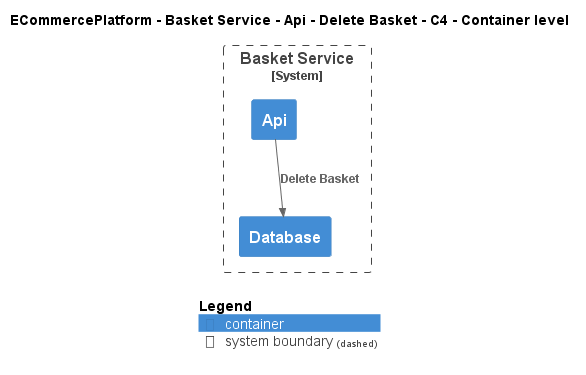

The diagram above was rendered by PlantUML. Its source (embedded in the PNG):
@startuml
!include ..\..\..\..\..\..\..\.c4s\C4_Container.puml

AddElementTag("c4interflow:lifecycle:new", $bgColor=green, $fontColor=#ffffff, $borderColor=green, $shadowing="False")
AddElementTag("c4interflow:lifecycle:changed", $bgColor=orange, $fontColor=#ffffff, $borderColor=orange, $shadowing="False")
AddElementTag("c4interflow:lifecycle:removed", $bgColor=red, $fontColor=#ffffff, $borderColor=red, $shadowing="False")

AddRelTag("c4interflow:lifecycle:new", $textColor=green, $lineColor=green)
AddRelTag("c4interflow:lifecycle:changed", $textColor=orange, $lineColor=orange)
AddRelTag("c4interflow:lifecycle:removed", $textColor=red, $lineColor=red)

SHOW_PERSON_PORTRAIT()
LAYOUT_TOP_DOWN()

skinparam linetype polyline

title ECommercePlatform - Basket Service - Api - Delete Basket - C4 - Container level


System_Boundary(ECommercePlatform.SoftwareSystems.BasketService, "Basket Service") {
    Container(ECommercePlatform.SoftwareSystems.BasketService.Containers.Api, "Api", "", "")
    Container(ECommercePlatform.SoftwareSystems.BasketService.Containers.Database, "Database", "", "")
}

Rel(ECommercePlatform.SoftwareSystems.BasketService.Containers.Api, ECommercePlatform.SoftwareSystems.BasketService.Containers.Database, "Delete Basket")


SHOW_LEGEND()
@enduml